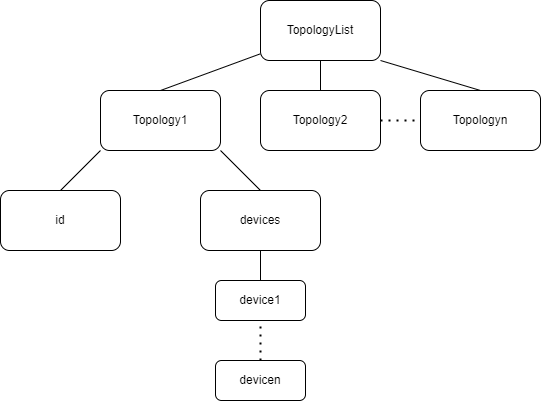

The diagram above was exported from draw.io. Its source (the exported page's mxGraphModel, read from the mxfile embedded in the PNG):
<mxGraphModel dx="1221" dy="573" grid="0" gridSize="10" guides="1" tooltips="1" connect="1" arrows="1" fold="1" page="1" pageScale="1" pageWidth="291" pageHeight="413" background="none" math="0" shadow="0">
  <root>
    <mxCell id="WIyWlLk6GJQsqaUBKTNV-0" />
    <mxCell id="WIyWlLk6GJQsqaUBKTNV-1" parent="WIyWlLk6GJQsqaUBKTNV-0" />
    <mxCell id="TdiRhLB-PdmLYzwVxAjU-3" value="TopologyList" style="rounded=1;whiteSpace=wrap;html=1;" vertex="1" parent="WIyWlLk6GJQsqaUBKTNV-1">
      <mxGeometry x="427" y="182" width="120" height="60" as="geometry" />
    </mxCell>
    <mxCell id="TdiRhLB-PdmLYzwVxAjU-4" value="Topology1" style="rounded=1;whiteSpace=wrap;html=1;" vertex="1" parent="WIyWlLk6GJQsqaUBKTNV-1">
      <mxGeometry x="267" y="272" width="120" height="60" as="geometry" />
    </mxCell>
    <mxCell id="TdiRhLB-PdmLYzwVxAjU-7" value="Topology2" style="rounded=1;whiteSpace=wrap;html=1;" vertex="1" parent="WIyWlLk6GJQsqaUBKTNV-1">
      <mxGeometry x="427" y="272" width="120" height="60" as="geometry" />
    </mxCell>
    <mxCell id="TdiRhLB-PdmLYzwVxAjU-8" value="Topologyn" style="rounded=1;whiteSpace=wrap;html=1;" vertex="1" parent="WIyWlLk6GJQsqaUBKTNV-1">
      <mxGeometry x="587" y="272" width="120" height="60" as="geometry" />
    </mxCell>
    <mxCell id="TdiRhLB-PdmLYzwVxAjU-9" value="" style="endArrow=none;dashed=1;html=1;dashPattern=1 3;strokeWidth=2;rounded=0;exitX=1;exitY=0.5;exitDx=0;exitDy=0;entryX=0;entryY=0.5;entryDx=0;entryDy=0;" edge="1" parent="WIyWlLk6GJQsqaUBKTNV-1" source="TdiRhLB-PdmLYzwVxAjU-7" target="TdiRhLB-PdmLYzwVxAjU-8">
      <mxGeometry width="50" height="50" relative="1" as="geometry">
        <mxPoint x="457" y="202" as="sourcePoint" />
        <mxPoint x="507" y="152" as="targetPoint" />
      </mxGeometry>
    </mxCell>
    <mxCell id="TdiRhLB-PdmLYzwVxAjU-10" value="" style="endArrow=none;html=1;rounded=0;exitX=0.5;exitY=1;exitDx=0;exitDy=0;entryX=0.5;entryY=0;entryDx=0;entryDy=0;" edge="1" parent="WIyWlLk6GJQsqaUBKTNV-1" source="TdiRhLB-PdmLYzwVxAjU-3" target="TdiRhLB-PdmLYzwVxAjU-7">
      <mxGeometry width="50" height="50" relative="1" as="geometry">
        <mxPoint x="457" y="202" as="sourcePoint" />
        <mxPoint x="507" y="152" as="targetPoint" />
      </mxGeometry>
    </mxCell>
    <mxCell id="TdiRhLB-PdmLYzwVxAjU-11" value="" style="endArrow=none;html=1;rounded=0;entryX=-0.003;entryY=0.89;entryDx=0;entryDy=0;exitX=0.5;exitY=0;exitDx=0;exitDy=0;entryPerimeter=0;" edge="1" parent="WIyWlLk6GJQsqaUBKTNV-1" source="TdiRhLB-PdmLYzwVxAjU-4" target="TdiRhLB-PdmLYzwVxAjU-3">
      <mxGeometry width="50" height="50" relative="1" as="geometry">
        <mxPoint x="297" y="252" as="sourcePoint" />
        <mxPoint x="347" y="202" as="targetPoint" />
      </mxGeometry>
    </mxCell>
    <mxCell id="TdiRhLB-PdmLYzwVxAjU-12" value="" style="endArrow=none;html=1;rounded=0;entryX=1;entryY=1;entryDx=0;entryDy=0;exitX=0.5;exitY=0;exitDx=0;exitDy=0;" edge="1" parent="WIyWlLk6GJQsqaUBKTNV-1" source="TdiRhLB-PdmLYzwVxAjU-8" target="TdiRhLB-PdmLYzwVxAjU-3">
      <mxGeometry width="50" height="50" relative="1" as="geometry">
        <mxPoint x="557" y="262" as="sourcePoint" />
        <mxPoint x="607" y="212" as="targetPoint" />
      </mxGeometry>
    </mxCell>
    <mxCell id="TdiRhLB-PdmLYzwVxAjU-14" value="devices" style="rounded=1;whiteSpace=wrap;html=1;" vertex="1" parent="WIyWlLk6GJQsqaUBKTNV-1">
      <mxGeometry x="367" y="372" width="120" height="60" as="geometry" />
    </mxCell>
    <mxCell id="TdiRhLB-PdmLYzwVxAjU-15" value="id" style="rounded=1;whiteSpace=wrap;html=1;" vertex="1" parent="WIyWlLk6GJQsqaUBKTNV-1">
      <mxGeometry x="167" y="372" width="120" height="60" as="geometry" />
    </mxCell>
    <mxCell id="TdiRhLB-PdmLYzwVxAjU-16" value="" style="endArrow=none;html=1;rounded=0;entryX=0;entryY=1;entryDx=0;entryDy=0;exitX=0.5;exitY=0;exitDx=0;exitDy=0;" edge="1" parent="WIyWlLk6GJQsqaUBKTNV-1" source="TdiRhLB-PdmLYzwVxAjU-15" target="TdiRhLB-PdmLYzwVxAjU-4">
      <mxGeometry width="50" height="50" relative="1" as="geometry">
        <mxPoint x="147" y="362" as="sourcePoint" />
        <mxPoint x="197" y="312" as="targetPoint" />
      </mxGeometry>
    </mxCell>
    <mxCell id="TdiRhLB-PdmLYzwVxAjU-17" value="" style="endArrow=none;html=1;rounded=0;entryX=1;entryY=1;entryDx=0;entryDy=0;exitX=0.5;exitY=0;exitDx=0;exitDy=0;" edge="1" parent="WIyWlLk6GJQsqaUBKTNV-1" source="TdiRhLB-PdmLYzwVxAjU-14" target="TdiRhLB-PdmLYzwVxAjU-4">
      <mxGeometry width="50" height="50" relative="1" as="geometry">
        <mxPoint x="537" y="452" as="sourcePoint" />
        <mxPoint x="587" y="402" as="targetPoint" />
      </mxGeometry>
    </mxCell>
    <mxCell id="TdiRhLB-PdmLYzwVxAjU-18" value="device1" style="whiteSpace=wrap;html=1;rounded=1;" vertex="1" parent="WIyWlLk6GJQsqaUBKTNV-1">
      <mxGeometry x="382" y="462" width="90" height="40" as="geometry" />
    </mxCell>
    <mxCell id="TdiRhLB-PdmLYzwVxAjU-20" value="devicen" style="whiteSpace=wrap;html=1;rounded=1;" vertex="1" parent="WIyWlLk6GJQsqaUBKTNV-1">
      <mxGeometry x="382" y="542" width="90" height="40" as="geometry" />
    </mxCell>
    <mxCell id="TdiRhLB-PdmLYzwVxAjU-22" value="" style="endArrow=none;html=1;rounded=0;entryX=0.5;entryY=1;entryDx=0;entryDy=0;exitX=0.5;exitY=0;exitDx=0;exitDy=0;" edge="1" parent="WIyWlLk6GJQsqaUBKTNV-1" source="TdiRhLB-PdmLYzwVxAjU-18" target="TdiRhLB-PdmLYzwVxAjU-14">
      <mxGeometry width="50" height="50" relative="1" as="geometry">
        <mxPoint x="547" y="522" as="sourcePoint" />
        <mxPoint x="597" y="472" as="targetPoint" />
      </mxGeometry>
    </mxCell>
    <mxCell id="TdiRhLB-PdmLYzwVxAjU-23" value="" style="endArrow=none;dashed=1;html=1;dashPattern=1 3;strokeWidth=2;rounded=0;entryX=0.5;entryY=1;entryDx=0;entryDy=0;exitX=0.5;exitY=0;exitDx=0;exitDy=0;" edge="1" parent="WIyWlLk6GJQsqaUBKTNV-1" source="TdiRhLB-PdmLYzwVxAjU-20" target="TdiRhLB-PdmLYzwVxAjU-18">
      <mxGeometry width="50" height="50" relative="1" as="geometry">
        <mxPoint x="327" y="562" as="sourcePoint" />
        <mxPoint x="377" y="512" as="targetPoint" />
      </mxGeometry>
    </mxCell>
  </root>
</mxGraphModel>